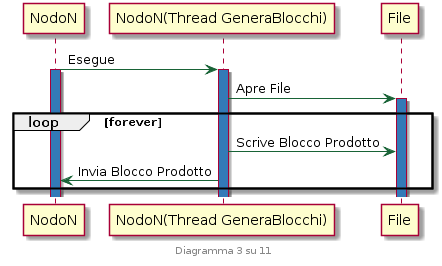

The diagram above was rendered by PlantUML. Its source (embedded in the PNG):
@startuml
skinparam sequence {
	ArrowColor #186336
}

footer Diagramma 3 su 11

participant NodoN
participant "NodoN(Thread GeneraBlocchi)"
participant File

NodoN -> "NodoN(Thread GeneraBlocchi)": Esegue
activate NodoN #337ab7
activate "NodoN(Thread GeneraBlocchi)" #337ab7

"NodoN(Thread GeneraBlocchi)" -> File: Apre File
activate File #337ab7

loop forever
	"NodoN(Thread GeneraBlocchi)" -> File: Scrive Blocco Prodotto

	"NodoN(Thread GeneraBlocchi)" -> NodoN: Invia Blocco Prodotto
end

@enduml